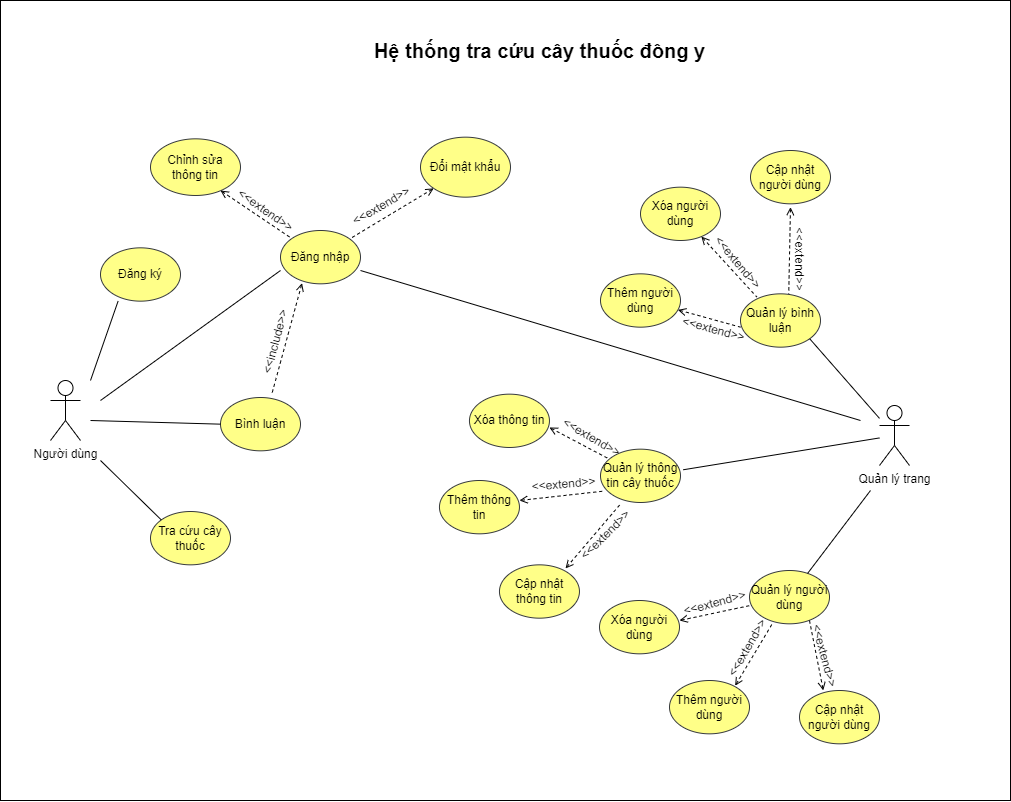

The diagram above was exported from draw.io. Its source (the exported page's mxGraphModel, read from the mxfile embedded in the PNG):
<mxGraphModel dx="1662" dy="-200" grid="1" gridSize="10" guides="1" tooltips="1" connect="1" arrows="1" fold="1" page="1" pageScale="1" pageWidth="850" pageHeight="1100" math="0" shadow="0">
  <root>
    <mxCell id="0" />
    <mxCell id="1" parent="0" />
    <mxCell id="JOOJSPx2zWwcoXE7uUw--63" value="" style="rounded=0;whiteSpace=wrap;html=1;" vertex="1" parent="1">
      <mxGeometry x="170" y="1200" width="1010" height="800" as="geometry" />
    </mxCell>
    <mxCell id="JOOJSPx2zWwcoXE7uUw--3" value="Người dùng" style="shape=umlActor;verticalLabelPosition=bottom;verticalAlign=top;html=1;outlineConnect=0;" vertex="1" parent="1">
      <mxGeometry x="220" y="1580" width="30" height="60" as="geometry" />
    </mxCell>
    <mxCell id="JOOJSPx2zWwcoXE7uUw--4" value="Quản lý trang" style="shape=umlActor;verticalLabelPosition=bottom;verticalAlign=top;html=1;outlineConnect=0;" vertex="1" parent="1">
      <mxGeometry x="1049" y="1605" width="30" height="60" as="geometry" />
    </mxCell>
    <mxCell id="JOOJSPx2zWwcoXE7uUw--5" value="Đăng ký" style="ellipse;whiteSpace=wrap;html=1;fillColor=#ffff88;strokeColor=#36393d;" vertex="1" parent="1">
      <mxGeometry x="270" y="1447.33" width="80" height="53.33" as="geometry" />
    </mxCell>
    <mxCell id="JOOJSPx2zWwcoXE7uUw--6" value="Đổi mật khẩu" style="ellipse;whiteSpace=wrap;html=1;fillColor=#ffff88;strokeColor=#36393d;" vertex="1" parent="1">
      <mxGeometry x="590" y="1336.66" width="90" height="60" as="geometry" />
    </mxCell>
    <mxCell id="JOOJSPx2zWwcoXE7uUw--7" value="Chỉnh sửa thông tin" style="ellipse;whiteSpace=wrap;html=1;fillColor=#ffff88;strokeColor=#36393d;" vertex="1" parent="1">
      <mxGeometry x="320" y="1338.3299999999997" width="90" height="56.66" as="geometry" />
    </mxCell>
    <mxCell id="JOOJSPx2zWwcoXE7uUw--8" value="Đăng nhập" style="ellipse;whiteSpace=wrap;html=1;fillColor=#ffff88;strokeColor=#36393d;" vertex="1" parent="1">
      <mxGeometry x="450" y="1430" width="80" height="53.33" as="geometry" />
    </mxCell>
    <mxCell id="JOOJSPx2zWwcoXE7uUw--10" value="Quản lý bình luận" style="ellipse;whiteSpace=wrap;html=1;fillColor=#ffff88;strokeColor=#36393d;" vertex="1" parent="1">
      <mxGeometry x="910" y="1493.3300000000002" width="80" height="53.33" as="geometry" />
    </mxCell>
    <mxCell id="JOOJSPx2zWwcoXE7uUw--11" value="Quản lý người dùng" style="ellipse;whiteSpace=wrap;html=1;fillColor=#ffff88;strokeColor=#36393d;" vertex="1" parent="1">
      <mxGeometry x="919" y="1770" width="80" height="53.33" as="geometry" />
    </mxCell>
    <mxCell id="JOOJSPx2zWwcoXE7uUw--12" value="Tra cứu cây thuốc" style="ellipse;whiteSpace=wrap;html=1;fillColor=#ffff88;strokeColor=#36393d;" vertex="1" parent="1">
      <mxGeometry x="320" y="1711.0099999999998" width="80" height="53.33" as="geometry" />
    </mxCell>
    <mxCell id="JOOJSPx2zWwcoXE7uUw--15" value="Thêm người dùng" style="ellipse;whiteSpace=wrap;html=1;fillColor=#ffff88;strokeColor=#36393d;" vertex="1" parent="1">
      <mxGeometry x="839" y="1880.0000000000002" width="80" height="53.33" as="geometry" />
    </mxCell>
    <mxCell id="JOOJSPx2zWwcoXE7uUw--16" value="Cập nhật người dùng" style="ellipse;whiteSpace=wrap;html=1;fillColor=#ffff88;strokeColor=#36393d;" vertex="1" parent="1">
      <mxGeometry x="969" y="1890" width="80" height="53.33" as="geometry" />
    </mxCell>
    <mxCell id="JOOJSPx2zWwcoXE7uUw--17" value="Xóa người dùng" style="ellipse;whiteSpace=wrap;html=1;fillColor=#ffff88;strokeColor=#36393d;" vertex="1" parent="1">
      <mxGeometry x="769" y="1800" width="80" height="53.33" as="geometry" />
    </mxCell>
    <mxCell id="JOOJSPx2zWwcoXE7uUw--18" value="Thêm người dùng" style="ellipse;whiteSpace=wrap;html=1;fillColor=#ffff88;strokeColor=#36393d;" vertex="1" parent="1">
      <mxGeometry x="770" y="1473.3300000000004" width="80" height="53.33" as="geometry" />
    </mxCell>
    <mxCell id="JOOJSPx2zWwcoXE7uUw--19" value="Cập nhật người dùng" style="ellipse;whiteSpace=wrap;html=1;fillColor=#ffff88;strokeColor=#36393d;" vertex="1" parent="1">
      <mxGeometry x="920" y="1350" width="80" height="53.33" as="geometry" />
    </mxCell>
    <mxCell id="JOOJSPx2zWwcoXE7uUw--20" value="Xóa người dùng" style="ellipse;whiteSpace=wrap;html=1;fillColor=#ffff88;strokeColor=#36393d;" vertex="1" parent="1">
      <mxGeometry x="810" y="1386.66" width="80" height="53.33" as="geometry" />
    </mxCell>
    <mxCell id="JOOJSPx2zWwcoXE7uUw--22" value="" style="endArrow=none;dashed=1;html=1;rounded=0;startArrow=open;startFill=0;entryX=0.603;entryY=0.004;entryDx=0;entryDy=0;entryPerimeter=0;" edge="1" parent="1" target="JOOJSPx2zWwcoXE7uUw--10">
      <mxGeometry width="50" height="50" relative="1" as="geometry">
        <mxPoint x="960" y="1406.66" as="sourcePoint" />
        <mxPoint x="990" y="1469.8600000000001" as="targetPoint" />
      </mxGeometry>
    </mxCell>
    <mxCell id="JOOJSPx2zWwcoXE7uUw--23" value="" style="endArrow=none;dashed=1;html=1;rounded=0;startArrow=open;startFill=0;entryX=0.203;entryY=0.058;entryDx=0;entryDy=0;entryPerimeter=0;" edge="1" parent="1" source="JOOJSPx2zWwcoXE7uUw--20" target="JOOJSPx2zWwcoXE7uUw--10">
      <mxGeometry width="50" height="50" relative="1" as="geometry">
        <mxPoint x="911.76" y="1443.3300000000002" as="sourcePoint" />
        <mxPoint x="910" y="1510.21332" as="targetPoint" />
      </mxGeometry>
    </mxCell>
    <mxCell id="JOOJSPx2zWwcoXE7uUw--24" value="" style="endArrow=none;dashed=1;html=1;rounded=0;startArrow=open;startFill=0;entryX=0;entryY=0.625;entryDx=0;entryDy=0;entryPerimeter=0;" edge="1" parent="1" source="JOOJSPx2zWwcoXE7uUw--18" target="JOOJSPx2zWwcoXE7uUw--10">
      <mxGeometry width="50" height="50" relative="1" as="geometry">
        <mxPoint x="863.394896313635" y="1516.6563872225684" as="sourcePoint" />
        <mxPoint x="900" y="1559.8531400000002" as="targetPoint" />
      </mxGeometry>
    </mxCell>
    <mxCell id="JOOJSPx2zWwcoXE7uUw--25" value="&amp;lt;&amp;lt;extend&amp;gt;&amp;gt;" style="text;html=1;align=center;verticalAlign=middle;resizable=0;points=[];autosize=1;strokeColor=none;fillColor=none;rotation=90;" vertex="1" parent="1">
      <mxGeometry x="924" y="1443.3300000000002" width="90" height="30" as="geometry" />
    </mxCell>
    <mxCell id="JOOJSPx2zWwcoXE7uUw--26" value="&amp;lt;&amp;lt;extend&amp;gt;&amp;gt;" style="text;html=1;align=center;verticalAlign=middle;resizable=0;points=[];autosize=1;strokeColor=none;fillColor=none;rotation=50;" vertex="1" parent="1">
      <mxGeometry x="862" y="1447.3300000000002" width="90" height="30" as="geometry" />
    </mxCell>
    <mxCell id="JOOJSPx2zWwcoXE7uUw--27" value="&amp;lt;&amp;lt;extend&amp;gt;&amp;gt;" style="text;html=1;align=center;verticalAlign=middle;resizable=0;points=[];autosize=1;strokeColor=none;fillColor=none;rotation=15;" vertex="1" parent="1">
      <mxGeometry x="838" y="1513.66" width="90" height="30" as="geometry" />
    </mxCell>
    <mxCell id="JOOJSPx2zWwcoXE7uUw--28" value="" style="endArrow=none;dashed=1;html=1;rounded=0;startArrow=open;startFill=0;exitX=1;exitY=0.375;exitDx=0;exitDy=0;exitPerimeter=0;" edge="1" parent="1" source="JOOJSPx2zWwcoXE7uUw--17" target="JOOJSPx2zWwcoXE7uUw--11">
      <mxGeometry width="50" height="50" relative="1" as="geometry">
        <mxPoint x="858.1898278578736" y="1830.003114554479" as="sourcePoint" />
        <mxPoint x="921" y="1846.85125" as="targetPoint" />
      </mxGeometry>
    </mxCell>
    <mxCell id="JOOJSPx2zWwcoXE7uUw--29" value="&amp;lt;&amp;lt;extend&amp;gt;&amp;gt;" style="text;html=1;align=center;verticalAlign=middle;resizable=0;points=[];autosize=1;strokeColor=none;fillColor=none;rotation=-15;" vertex="1" parent="1">
      <mxGeometry x="839" y="1787.6699999999998" width="90" height="30" as="geometry" />
    </mxCell>
    <mxCell id="JOOJSPx2zWwcoXE7uUw--30" value="" style="endArrow=none;dashed=1;html=1;rounded=0;startArrow=open;startFill=0;exitX=0.821;exitY=0.098;exitDx=0;exitDy=0;exitPerimeter=0;entryX=0.285;entryY=0.997;entryDx=0;entryDy=0;entryPerimeter=0;" edge="1" parent="1" source="JOOJSPx2zWwcoXE7uUw--15" target="JOOJSPx2zWwcoXE7uUw--11">
      <mxGeometry width="50" height="50" relative="1" as="geometry">
        <mxPoint x="909.13" y="1856.6687500000003" as="sourcePoint" />
        <mxPoint x="980.9974163521912" y="1841.387268877086" as="targetPoint" />
      </mxGeometry>
    </mxCell>
    <mxCell id="JOOJSPx2zWwcoXE7uUw--31" value="" style="endArrow=none;dashed=1;html=1;rounded=0;startArrow=open;startFill=0;exitX=0.297;exitY=-0.002;exitDx=0;exitDy=0;exitPerimeter=0;entryX=0.75;entryY=0.938;entryDx=0;entryDy=0;entryPerimeter=0;" edge="1" parent="1" source="JOOJSPx2zWwcoXE7uUw--16" target="JOOJSPx2zWwcoXE7uUw--11">
      <mxGeometry width="50" height="50" relative="1" as="geometry">
        <mxPoint x="961.8800000000001" y="1870.0063400000001" as="sourcePoint" />
        <mxPoint x="999" y="1807.9500099999998" as="targetPoint" />
      </mxGeometry>
    </mxCell>
    <mxCell id="JOOJSPx2zWwcoXE7uUw--32" value="&amp;lt;&amp;lt;extend&amp;gt;&amp;gt;" style="text;html=1;align=center;verticalAlign=middle;resizable=0;points=[];autosize=1;strokeColor=none;fillColor=none;rotation=-60;" vertex="1" parent="1">
      <mxGeometry x="872" y="1832.9999999999998" width="90" height="30" as="geometry" />
    </mxCell>
    <mxCell id="JOOJSPx2zWwcoXE7uUw--33" value="&amp;lt;&amp;lt;extend&amp;gt;&amp;gt;" style="text;html=1;align=center;verticalAlign=middle;resizable=0;points=[];autosize=1;strokeColor=none;fillColor=none;rotation=75;" vertex="1" parent="1">
      <mxGeometry x="949" y="1840.0099999999998" width="90" height="30" as="geometry" />
    </mxCell>
    <mxCell id="JOOJSPx2zWwcoXE7uUw--34" value="" style="endArrow=none;html=1;rounded=0;entryX=1;entryY=1;entryDx=0;entryDy=0;" edge="1" parent="1" source="JOOJSPx2zWwcoXE7uUw--4" target="JOOJSPx2zWwcoXE7uUw--10">
      <mxGeometry width="50" height="50" relative="1" as="geometry">
        <mxPoint x="788" y="1670" as="sourcePoint" />
        <mxPoint x="838" y="1620" as="targetPoint" />
      </mxGeometry>
    </mxCell>
    <mxCell id="JOOJSPx2zWwcoXE7uUw--35" value="" style="endArrow=none;html=1;rounded=0;" edge="1" parent="1" target="JOOJSPx2zWwcoXE7uUw--11">
      <mxGeometry width="50" height="50" relative="1" as="geometry">
        <mxPoint x="1040" y="1690" as="sourcePoint" />
        <mxPoint x="888.3199999999999" y="1609.73335" as="targetPoint" />
      </mxGeometry>
    </mxCell>
    <mxCell id="JOOJSPx2zWwcoXE7uUw--37" value="Quản lý thông tin cây thuốc" style="ellipse;whiteSpace=wrap;html=1;fillColor=#ffff88;strokeColor=#36393d;" vertex="1" parent="1">
      <mxGeometry x="770" y="1648.6699999999998" width="80" height="53.33" as="geometry" />
    </mxCell>
    <mxCell id="JOOJSPx2zWwcoXE7uUw--38" value="Thêm thông tin" style="ellipse;whiteSpace=wrap;html=1;fillColor=#ffff88;strokeColor=#36393d;" vertex="1" parent="1">
      <mxGeometry x="608.96" y="1680" width="80" height="53.33" as="geometry" />
    </mxCell>
    <mxCell id="JOOJSPx2zWwcoXE7uUw--39" value="Cập nhật thông tin" style="ellipse;whiteSpace=wrap;html=1;fillColor=#ffff88;strokeColor=#36393d;" vertex="1" parent="1">
      <mxGeometry x="668.96" y="1764.34" width="80" height="53.33" as="geometry" />
    </mxCell>
    <mxCell id="JOOJSPx2zWwcoXE7uUw--40" value="Xóa thông tin" style="ellipse;whiteSpace=wrap;html=1;fillColor=#ffff88;strokeColor=#36393d;" vertex="1" parent="1">
      <mxGeometry x="638.96" y="1593.6599999999999" width="80" height="53.33" as="geometry" />
    </mxCell>
    <mxCell id="JOOJSPx2zWwcoXE7uUw--42" value="" style="endArrow=none;dashed=1;html=1;rounded=0;startArrow=open;startFill=0;exitX=0.826;exitY=0.067;exitDx=0;exitDy=0;exitPerimeter=0;" edge="1" parent="1" source="JOOJSPx2zWwcoXE7uUw--39">
      <mxGeometry width="50" height="50" relative="1" as="geometry">
        <mxPoint x="741" y="1752.33" as="sourcePoint" />
        <mxPoint x="791" y="1702.33" as="targetPoint" />
      </mxGeometry>
    </mxCell>
    <mxCell id="JOOJSPx2zWwcoXE7uUw--43" value="" style="endArrow=none;dashed=1;html=1;rounded=0;startArrow=open;startFill=0;exitX=1;exitY=0.375;exitDx=0;exitDy=0;exitPerimeter=0;entryX=0.037;entryY=0.787;entryDx=0;entryDy=0;entryPerimeter=0;" edge="1" parent="1" source="JOOJSPx2zWwcoXE7uUw--38" target="JOOJSPx2zWwcoXE7uUw--37">
      <mxGeometry width="50" height="50" relative="1" as="geometry">
        <mxPoint x="698.96" y="1715" as="sourcePoint" />
        <mxPoint x="769" y="1699.9912299999999" as="targetPoint" />
      </mxGeometry>
    </mxCell>
    <mxCell id="JOOJSPx2zWwcoXE7uUw--44" value="" style="endArrow=none;dashed=1;html=1;rounded=0;startArrow=open;startFill=0;exitX=1;exitY=0.625;exitDx=0;exitDy=0;exitPerimeter=0;" edge="1" parent="1" source="JOOJSPx2zWwcoXE7uUw--40" target="JOOJSPx2zWwcoXE7uUw--37">
      <mxGeometry width="50" height="50" relative="1" as="geometry">
        <mxPoint x="756" y="1612.33" as="sourcePoint" />
        <mxPoint x="806" y="1562.33" as="targetPoint" />
      </mxGeometry>
    </mxCell>
    <mxCell id="JOOJSPx2zWwcoXE7uUw--45" value="&amp;lt;&amp;lt;extend&amp;gt;&amp;gt;" style="text;html=1;align=center;verticalAlign=middle;resizable=0;points=[];autosize=1;strokeColor=none;fillColor=none;rotation=-45;" vertex="1" parent="1">
      <mxGeometry x="730" y="1719.9999999999998" width="90" height="30" as="geometry" />
    </mxCell>
    <mxCell id="JOOJSPx2zWwcoXE7uUw--46" value="&amp;lt;&amp;lt;extend&amp;gt;&amp;gt;" style="text;html=1;align=center;verticalAlign=middle;resizable=0;points=[];autosize=1;strokeColor=none;fillColor=none;rotation=-5;" vertex="1" parent="1">
      <mxGeometry x="688" y="1669" width="90" height="30" as="geometry" />
    </mxCell>
    <mxCell id="JOOJSPx2zWwcoXE7uUw--47" value="&amp;lt;&amp;lt;extend&amp;gt;&amp;gt;" style="text;html=1;align=center;verticalAlign=middle;resizable=0;points=[];autosize=1;strokeColor=none;fillColor=none;rotation=30;" vertex="1" parent="1">
      <mxGeometry x="715.96" y="1621.9999999999998" width="90" height="30" as="geometry" />
    </mxCell>
    <mxCell id="JOOJSPx2zWwcoXE7uUw--48" value="" style="endArrow=none;html=1;rounded=0;exitX=1.035;exitY=0.386;exitDx=0;exitDy=0;exitPerimeter=0;" edge="1" parent="1" source="JOOJSPx2zWwcoXE7uUw--37" target="JOOJSPx2zWwcoXE7uUw--4">
      <mxGeometry width="50" height="50" relative="1" as="geometry">
        <mxPoint x="820" y="1650" as="sourcePoint" />
        <mxPoint x="889" y="1610" as="targetPoint" />
      </mxGeometry>
    </mxCell>
    <mxCell id="JOOJSPx2zWwcoXE7uUw--49" value="Bình luận" style="ellipse;whiteSpace=wrap;html=1;fillColor=#ffff88;strokeColor=#36393d;" vertex="1" parent="1">
      <mxGeometry x="390" y="1597" width="80" height="53.33" as="geometry" />
    </mxCell>
    <mxCell id="JOOJSPx2zWwcoXE7uUw--52" value="" style="endArrow=none;dashed=1;html=1;rounded=0;startArrow=open;startFill=0;entryX=0.638;entryY=-0.044;entryDx=0;entryDy=0;entryPerimeter=0;exitX=0.269;exitY=0.988;exitDx=0;exitDy=0;exitPerimeter=0;" edge="1" parent="1" source="JOOJSPx2zWwcoXE7uUw--8" target="JOOJSPx2zWwcoXE7uUw--49">
      <mxGeometry width="50" height="50" relative="1" as="geometry">
        <mxPoint x="480" y="1490" as="sourcePoint" />
        <mxPoint x="400" y="1640" as="targetPoint" />
      </mxGeometry>
    </mxCell>
    <mxCell id="JOOJSPx2zWwcoXE7uUw--53" value="&amp;lt;&amp;lt;include&amp;gt;&amp;gt;" style="text;html=1;align=center;verticalAlign=middle;resizable=0;points=[];autosize=1;strokeColor=none;fillColor=none;rotation=-75;" vertex="1" parent="1">
      <mxGeometry x="400" y="1526.66" width="90" height="30" as="geometry" />
    </mxCell>
    <mxCell id="JOOJSPx2zWwcoXE7uUw--54" value="" style="endArrow=none;dashed=1;html=1;rounded=0;startArrow=open;startFill=0;" edge="1" parent="1" target="JOOJSPx2zWwcoXE7uUw--8">
      <mxGeometry width="50" height="50" relative="1" as="geometry">
        <mxPoint x="390" y="1390" as="sourcePoint" />
        <mxPoint x="357.44000000000005" y="1527.0134799999998" as="targetPoint" />
      </mxGeometry>
    </mxCell>
    <mxCell id="JOOJSPx2zWwcoXE7uUw--55" value="" style="endArrow=none;dashed=1;html=1;rounded=0;startArrow=open;startFill=0;exitX=0;exitY=1;exitDx=0;exitDy=0;entryX=1;entryY=0;entryDx=0;entryDy=0;" edge="1" parent="1" source="JOOJSPx2zWwcoXE7uUw--6" target="JOOJSPx2zWwcoXE7uUw--8">
      <mxGeometry width="50" height="50" relative="1" as="geometry">
        <mxPoint x="602.5600000000001" y="1470.00394" as="sourcePoint" />
        <mxPoint x="560.0000000000001" y="1579.36348" as="targetPoint" />
      </mxGeometry>
    </mxCell>
    <mxCell id="JOOJSPx2zWwcoXE7uUw--56" value="&amp;lt;&amp;lt;extend&amp;gt;&amp;gt;" style="text;html=1;align=center;verticalAlign=middle;resizable=0;points=[];autosize=1;strokeColor=none;fillColor=none;rotation=-30;" vertex="1" parent="1">
      <mxGeometry x="506" y="1391.33" width="90" height="30" as="geometry" />
    </mxCell>
    <mxCell id="JOOJSPx2zWwcoXE7uUw--57" value="&amp;lt;&amp;lt;extend&amp;gt;&amp;gt;" style="text;html=1;align=center;verticalAlign=middle;resizable=0;points=[];autosize=1;strokeColor=none;fillColor=none;rotation=35;" vertex="1" parent="1">
      <mxGeometry x="390.00000000000006" y="1394.9899999999998" width="90" height="30" as="geometry" />
    </mxCell>
    <mxCell id="JOOJSPx2zWwcoXE7uUw--58" value="" style="endArrow=none;html=1;rounded=0;exitX=1;exitY=0.75;exitDx=0;exitDy=0;exitPerimeter=0;" edge="1" parent="1" source="JOOJSPx2zWwcoXE7uUw--8">
      <mxGeometry width="50" height="50" relative="1" as="geometry">
        <mxPoint x="769" y="1635" as="sourcePoint" />
        <mxPoint x="1030" y="1620" as="targetPoint" />
      </mxGeometry>
    </mxCell>
    <mxCell id="JOOJSPx2zWwcoXE7uUw--59" value="" style="endArrow=none;html=1;rounded=0;entryX=0.22;entryY=0.999;entryDx=0;entryDy=0;entryPerimeter=0;" edge="1" parent="1" target="JOOJSPx2zWwcoXE7uUw--5">
      <mxGeometry width="50" height="50" relative="1" as="geometry">
        <mxPoint x="260" y="1580" as="sourcePoint" />
        <mxPoint x="320" y="1556.66" as="targetPoint" />
      </mxGeometry>
    </mxCell>
    <mxCell id="JOOJSPx2zWwcoXE7uUw--60" value="" style="endArrow=none;html=1;rounded=0;entryX=0;entryY=0;entryDx=0;entryDy=0;" edge="1" parent="1" target="JOOJSPx2zWwcoXE7uUw--12">
      <mxGeometry width="50" height="50" relative="1" as="geometry">
        <mxPoint x="270" y="1660" as="sourcePoint" />
        <mxPoint x="387.5999999999999" y="1601.80667" as="targetPoint" />
      </mxGeometry>
    </mxCell>
    <mxCell id="JOOJSPx2zWwcoXE7uUw--61" value="" style="endArrow=none;html=1;rounded=0;entryX=0;entryY=0.5;entryDx=0;entryDy=0;" edge="1" parent="1" target="JOOJSPx2zWwcoXE7uUw--49">
      <mxGeometry width="50" height="50" relative="1" as="geometry">
        <mxPoint x="260" y="1620" as="sourcePoint" />
        <mxPoint x="350" y="1572" as="targetPoint" />
      </mxGeometry>
    </mxCell>
    <mxCell id="JOOJSPx2zWwcoXE7uUw--62" value="" style="endArrow=none;html=1;rounded=0;entryX=0;entryY=0.75;entryDx=0;entryDy=0;entryPerimeter=0;" edge="1" parent="1" target="JOOJSPx2zWwcoXE7uUw--8">
      <mxGeometry width="50" height="50" relative="1" as="geometry">
        <mxPoint x="270" y="1600" as="sourcePoint" />
        <mxPoint x="297.5999999999999" y="1510.60667" as="targetPoint" />
      </mxGeometry>
    </mxCell>
    <mxCell id="JOOJSPx2zWwcoXE7uUw--64" value="&lt;b style=&quot;font-size: 20px;&quot;&gt;Hệ thống tra cứu cây thuốc đông y&lt;/b&gt;" style="text;html=1;align=center;verticalAlign=middle;resizable=0;points=[];autosize=1;strokeColor=none;fillColor=none;fontSize=20;" vertex="1" parent="1">
      <mxGeometry x="533.96" y="1230" width="350" height="40" as="geometry" />
    </mxCell>
  </root>
</mxGraphModel>